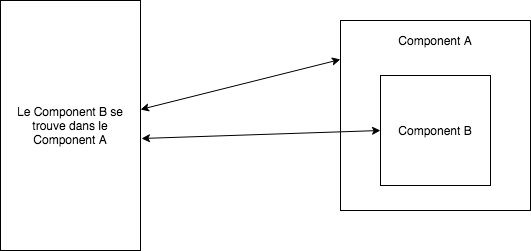

The diagram above was exported from draw.io. Its source (the exported page's mxGraphModel, read from the mxfile embedded in the PNG):
<mxGraphModel dx="946" dy="613" grid="1" gridSize="10" guides="1" tooltips="1" connect="1" arrows="1" fold="1" page="1" pageScale="1" pageWidth="850" pageHeight="1100" math="0" shadow="0">
  <root>
    <mxCell id="0" />
    <mxCell id="1" parent="0" />
    <mxCell id="XopK8VUlIg45D5xvTSsD-6" value="Le Component B se trouve dans le Component A" style="rounded=0;whiteSpace=wrap;html=1;" vertex="1" parent="1">
      <mxGeometry x="90" y="180" width="140" height="250" as="geometry" />
    </mxCell>
    <mxCell id="XopK8VUlIg45D5xvTSsD-14" value="" style="endArrow=classic;startArrow=classic;html=1;entryX=0.028;entryY=0.194;entryDx=0;entryDy=0;entryPerimeter=0;exitX=1;exitY=0.436;exitDx=0;exitDy=0;exitPerimeter=0;" edge="1" parent="1" source="XopK8VUlIg45D5xvTSsD-6">
      <mxGeometry width="50" height="50" relative="1" as="geometry">
        <mxPoint x="290" y="270" as="sourcePoint" />
        <mxPoint x="429.9000000000001" y="238.95000000000005" as="targetPoint" />
      </mxGeometry>
    </mxCell>
    <mxCell id="XopK8VUlIg45D5xvTSsD-15" value="" style="whiteSpace=wrap;html=1;aspect=fixed;" vertex="1" parent="1">
      <mxGeometry x="430" y="200" width="190" height="190" as="geometry" />
    </mxCell>
    <mxCell id="XopK8VUlIg45D5xvTSsD-16" value="Component B" style="whiteSpace=wrap;html=1;aspect=fixed;" vertex="1" parent="1">
      <mxGeometry x="470" y="255" width="110" height="110" as="geometry" />
    </mxCell>
    <mxCell id="XopK8VUlIg45D5xvTSsD-17" value="Component A" style="text;html=1;strokeColor=none;fillColor=none;align=center;verticalAlign=middle;whiteSpace=wrap;rounded=0;" vertex="1" parent="1">
      <mxGeometry x="480" y="210" width="90" height="20" as="geometry" />
    </mxCell>
    <mxCell id="XopK8VUlIg45D5xvTSsD-18" value="" style="endArrow=classic;startArrow=classic;html=1;entryX=0;entryY=0.5;entryDx=0;entryDy=0;exitX=1.007;exitY=0.552;exitDx=0;exitDy=0;exitPerimeter=0;" edge="1" parent="1" source="XopK8VUlIg45D5xvTSsD-6" target="XopK8VUlIg45D5xvTSsD-16">
      <mxGeometry width="50" height="50" relative="1" as="geometry">
        <mxPoint x="400" y="350" as="sourcePoint" />
        <mxPoint x="450" y="300" as="targetPoint" />
      </mxGeometry>
    </mxCell>
  </root>
</mxGraphModel>